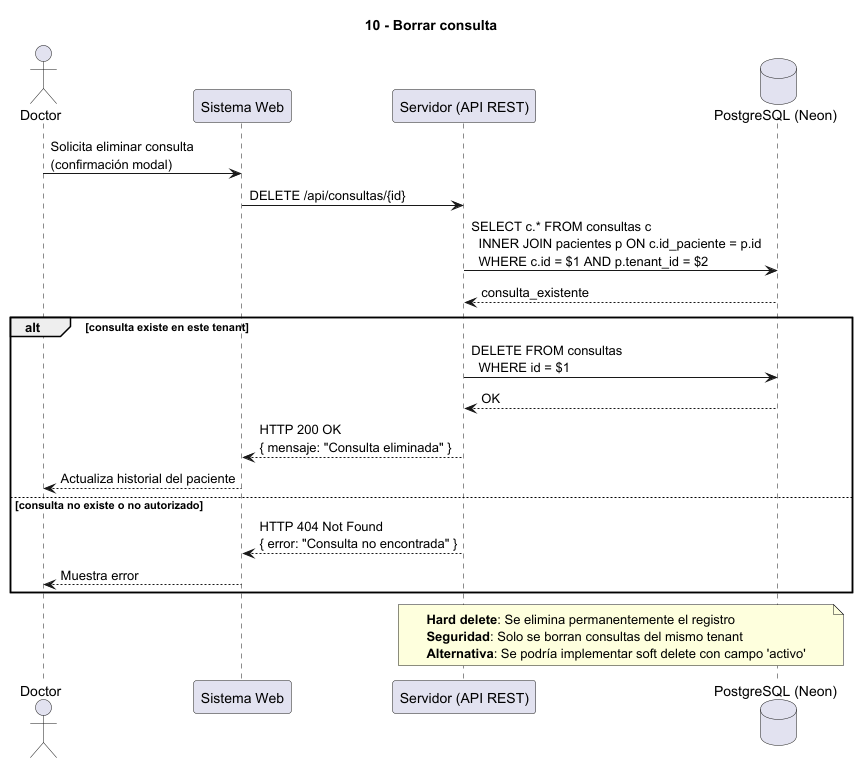

The diagram above was rendered by PlantUML. Its source (embedded in the PNG):
@startuml
' Diagrama 10 - Borrar consulta
' Eliminar una entrada de la historia clínica
title 10 - Borrar consulta

actor Doctor
participant "Sistema Web" as Web
participant "Servidor (API REST)" as Server
database "PostgreSQL (Neon)" as DB

Doctor -> Web : Solicita eliminar consulta\n(confirmación modal)

Web -> Server : DELETE /api/consultas/{id}

Server -> DB : SELECT c.* FROM consultas c\n  INNER JOIN pacientes p ON c.id_paciente = p.id\n  WHERE c.id = $1 AND p.tenant_id = $2
DB --> Server : consulta_existente

alt consulta existe en este tenant
  Server -> DB : DELETE FROM consultas\n  WHERE id = $1
  DB --> Server : OK
  
  Server --> Web : HTTP 200 OK\n{ mensaje: "Consulta eliminada" }
  Web --> Doctor : Actualiza historial del paciente
  
else consulta no existe o no autorizado
  Server --> Web : HTTP 404 Not Found\n{ error: "Consulta no encontrada" }
  Web --> Doctor : Muestra error
end

note over Server, DB
  **Hard delete**: Se elimina permanentemente el registro
  **Seguridad**: Solo se borran consultas del mismo tenant
  **Alternativa**: Se podría implementar soft delete con campo 'activo'
end note

@enduml